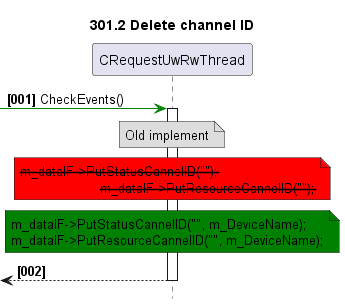

The diagram above was rendered by PlantUML. Its source (embedded in the PNG):
@startuml
skinparam noteBackgroundColor #DDDDDD
skinparam noteBorderColor #666666

autonumber "<b>[000]"
hide footbox
TITLE 301.2 Delete channel ID

participant CRequestUwRwThread as main
-[#green]>main++: CheckEvents()
    NOTE OVER OF main
        Old implement
    END NOTE
    NOTE OVER OF main #red
        <strike>m_dataIF->PutStatusCannelID("");
                            <strike>m_dataIF->PutResourceCannelID("");
    END NOTE

    NOTE OVER OF main #green
        m_dataIF->PutStatusCannelID("", m_DeviceName);
        m_dataIF->PutResourceCannelID("", m_DeviceName);
    END NOTE
<--main--:
@enduml